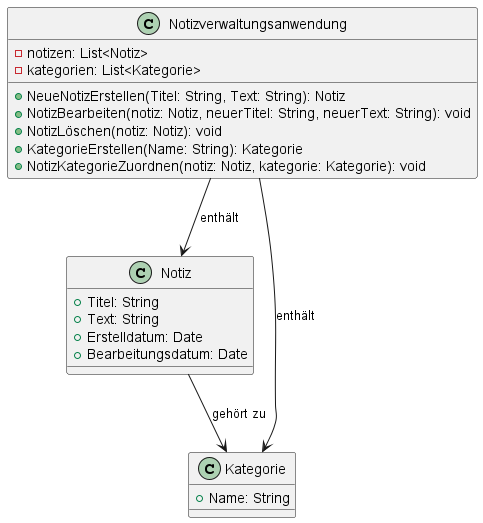

The diagram above was rendered by PlantUML. Its source (embedded in the PNG):
@startuml l3-class-diagram

class Notiz {
  + Titel: String
  + Text: String
  + Erstelldatum: Date
  + Bearbeitungsdatum: Date
}

class Kategorie {
  + Name: String
}

class Notizverwaltungsanwendung {
  - notizen: List<Notiz>
  - kategorien: List<Kategorie>
  + NeueNotizErstellen(Titel: String, Text: String): Notiz
  + NotizBearbeiten(notiz: Notiz, neuerTitel: String, neuerText: String): void
  + NotizLöschen(notiz: Notiz): void
  + KategorieErstellen(Name: String): Kategorie
  + NotizKategorieZuordnen(notiz: Notiz, kategorie: Kategorie): void
}

Notiz --> Kategorie: gehört zu
Notizverwaltungsanwendung --> Notiz: enthält
Notizverwaltungsanwendung --> Kategorie: enthält

@enduml